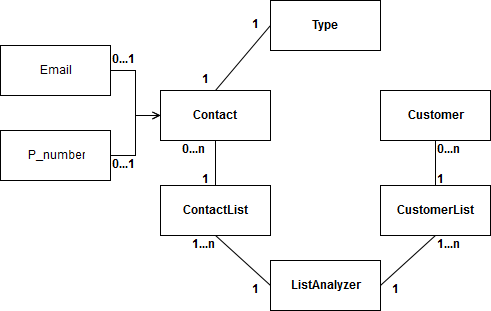

The diagram above was exported from draw.io. Its source (the exported page's mxGraphModel, read from the mxfile embedded in the PNG):
<mxGraphModel dx="1630" dy="950" grid="1" gridSize="10" guides="1" tooltips="1" connect="1" arrows="1" fold="1" page="0" pageScale="1" pageWidth="826" pageHeight="1169" background="#ffffff" math="0" shadow="0">
  <root>
    <mxCell id="0" style=";html=1;" />
    <mxCell id="1" style=";html=1;" parent="0" />
    <mxCell id="17b367f0926f42e-126" style="edgeStyle=none;rounded=0;html=1;exitX=0.5;exitY=1;entryX=0.5;entryY=0;endArrow=none;endFill=0;jettySize=auto;orthogonalLoop=1;" edge="1" parent="1" source="17b367f0926f42e-114" target="17b367f0926f42e-115">
      <mxGeometry relative="1" as="geometry" />
    </mxCell>
    <mxCell id="17b367f0926f42e-114" value="&lt;b&gt;Contact&lt;/b&gt;" style="html=1;" vertex="1" parent="1">
      <mxGeometry x="-400" y="-190" width="110" height="50" as="geometry" />
    </mxCell>
    <mxCell id="17b367f0926f42e-127" style="edgeStyle=none;rounded=0;html=1;exitX=0.5;exitY=1;entryX=0;entryY=0.5;endArrow=none;endFill=0;jettySize=auto;orthogonalLoop=1;" edge="1" parent="1" source="17b367f0926f42e-115" target="17b367f0926f42e-119">
      <mxGeometry relative="1" as="geometry" />
    </mxCell>
    <mxCell id="17b367f0926f42e-115" value="&lt;b&gt;ContactList&lt;/b&gt;" style="html=1;" vertex="1" parent="1">
      <mxGeometry x="-400" y="-95" width="110" height="50" as="geometry" />
    </mxCell>
    <mxCell id="17b367f0926f42e-128" style="edgeStyle=none;rounded=0;html=1;exitX=0.5;exitY=1;entryX=0.5;entryY=0;endArrow=none;endFill=0;jettySize=auto;orthogonalLoop=1;" edge="1" parent="1" source="17b367f0926f42e-116" target="17b367f0926f42e-117">
      <mxGeometry relative="1" as="geometry" />
    </mxCell>
    <mxCell id="17b367f0926f42e-116" value="&lt;b&gt;Customer&lt;/b&gt;" style="html=1;" vertex="1" parent="1">
      <mxGeometry x="-180" y="-190" width="110" height="50" as="geometry" />
    </mxCell>
    <mxCell id="17b367f0926f42e-129" style="edgeStyle=none;rounded=0;html=1;exitX=0.5;exitY=1;entryX=1;entryY=0.5;endArrow=none;endFill=0;jettySize=auto;orthogonalLoop=1;strokeColor=#000000;" edge="1" parent="1" source="17b367f0926f42e-117" target="17b367f0926f42e-119">
      <mxGeometry relative="1" as="geometry" />
    </mxCell>
    <mxCell id="17b367f0926f42e-117" value="&lt;b&gt;CustomerList&lt;/b&gt;" style="html=1;" vertex="1" parent="1">
      <mxGeometry x="-180" y="-95" width="110" height="50" as="geometry" />
    </mxCell>
    <mxCell id="17b367f0926f42e-125" style="edgeStyle=none;rounded=0;html=1;exitX=0;exitY=0.5;entryX=0.5;entryY=0;jettySize=auto;orthogonalLoop=1;endArrow=none;endFill=0;" edge="1" parent="1" source="17b367f0926f42e-118" target="17b367f0926f42e-114">
      <mxGeometry relative="1" as="geometry" />
    </mxCell>
    <mxCell id="17b367f0926f42e-118" value="&lt;b&gt;Type&lt;/b&gt;" style="html=1;" vertex="1" parent="1">
      <mxGeometry x="-290" y="-280" width="110" height="50" as="geometry" />
    </mxCell>
    <mxCell id="17b367f0926f42e-119" value="&lt;b&gt;ListAnalyzer&lt;/b&gt;" style="html=1;" vertex="1" parent="1">
      <mxGeometry x="-290" y="-20" width="110" height="50" as="geometry" />
    </mxCell>
    <mxCell id="17b367f0926f42e-138" value="1&lt;br&gt;" style="text;html=1;resizable=0;points=[];autosize=1;align=left;verticalAlign=top;spacingTop=-4;fontStyle=1" vertex="1" parent="1">
      <mxGeometry x="-310" width="20" height="20" as="geometry" />
    </mxCell>
    <mxCell id="17b367f0926f42e-139" value="1&lt;br&gt;" style="text;html=1;resizable=0;points=[];autosize=1;align=left;verticalAlign=top;spacingTop=-4;fontStyle=1" vertex="1" parent="1">
      <mxGeometry x="-170" width="20" height="20" as="geometry" />
    </mxCell>
    <mxCell id="17b367f0926f42e-140" value="1" style="text;html=1;resizable=0;points=[];autosize=1;align=left;verticalAlign=top;spacingTop=-4;fontStyle=1" vertex="1" parent="1">
      <mxGeometry x="-125" y="-110" width="20" height="20" as="geometry" />
    </mxCell>
    <mxCell id="17b367f0926f42e-141" value="0...n" style="text;html=1;resizable=0;points=[];autosize=1;align=left;verticalAlign=top;spacingTop=-4;fontStyle=1" vertex="1" parent="1">
      <mxGeometry x="-125" y="-140" width="40" height="20" as="geometry" />
    </mxCell>
    <mxCell id="17b367f0926f42e-142" value="0...n" style="text;html=1;resizable=0;points=[];autosize=1;align=left;verticalAlign=top;spacingTop=-4;fontStyle=1" vertex="1" parent="1">
      <mxGeometry x="-380" y="-140" width="40" height="20" as="geometry" />
    </mxCell>
    <mxCell id="17b367f0926f42e-143" value="1" style="text;html=1;resizable=0;points=[];autosize=1;align=left;verticalAlign=top;spacingTop=-4;fontStyle=1" vertex="1" parent="1">
      <mxGeometry x="-360" y="-110" width="20" height="20" as="geometry" />
    </mxCell>
    <mxCell id="17b367f0926f42e-144" value="1&lt;br&gt;" style="text;html=1;resizable=0;points=[];autosize=1;align=left;verticalAlign=top;spacingTop=-4;fontStyle=1" vertex="1" parent="1">
      <mxGeometry x="-310" y="-265" width="20" height="20" as="geometry" />
    </mxCell>
    <mxCell id="17b367f0926f42e-145" value="1&lt;br&gt;" style="text;html=1;resizable=0;points=[];autosize=1;align=left;verticalAlign=top;spacingTop=-4;fontStyle=1" vertex="1" parent="1">
      <mxGeometry x="-360" y="-210" width="20" height="20" as="geometry" />
    </mxCell>
    <mxCell id="17b367f0926f42e-146" value="1...n" style="text;html=1;resizable=0;points=[];autosize=1;align=left;verticalAlign=top;spacingTop=-4;fontStyle=1" vertex="1" parent="1">
      <mxGeometry x="-370" y="-45" width="40" height="20" as="geometry" />
    </mxCell>
    <mxCell id="17b367f0926f42e-149" style="edgeStyle=orthogonalEdgeStyle;rounded=0;html=1;exitX=1;exitY=0.5;entryX=0;entryY=0.5;endArrow=open;endFill=0;jettySize=auto;orthogonalLoop=1;strokeColor=#000000;" edge="1" parent="1" source="17b367f0926f42e-147" target="17b367f0926f42e-114">
      <mxGeometry relative="1" as="geometry" />
    </mxCell>
    <mxCell id="17b367f0926f42e-147" value="Email" style="html=1;" vertex="1" parent="1">
      <mxGeometry x="-560" y="-235" width="110" height="50" as="geometry" />
    </mxCell>
    <mxCell id="17b367f0926f42e-150" style="edgeStyle=orthogonalEdgeStyle;rounded=0;html=1;exitX=1;exitY=0.5;entryX=0;entryY=0.5;endArrow=open;endFill=0;jettySize=auto;orthogonalLoop=1;strokeColor=#000000;" edge="1" parent="1" source="17b367f0926f42e-148" target="17b367f0926f42e-114">
      <mxGeometry relative="1" as="geometry" />
    </mxCell>
    <mxCell id="17b367f0926f42e-148" value="P_number" style="html=1;" vertex="1" parent="1">
      <mxGeometry x="-560" y="-150" width="110" height="50" as="geometry" />
    </mxCell>
    <mxCell id="17b367f0926f42e-151" value="0...1" style="text;html=1;resizable=0;points=[];autosize=1;align=left;verticalAlign=top;spacingTop=-4;fontStyle=1" vertex="1" parent="1">
      <mxGeometry x="-450" y="-230" width="40" height="20" as="geometry" />
    </mxCell>
    <mxCell id="17b367f0926f42e-152" value="0...1" style="text;html=1;resizable=0;points=[];autosize=1;align=left;verticalAlign=top;spacingTop=-4;fontStyle=1" vertex="1" parent="1">
      <mxGeometry x="-450" y="-125" width="40" height="20" as="geometry" />
    </mxCell>
    <mxCell id="17b367f0926f42e-153" value="1...n" style="text;html=1;resizable=0;points=[];autosize=1;align=left;verticalAlign=top;spacingTop=-4;fontStyle=1" vertex="1" parent="1">
      <mxGeometry x="-125" y="-45" width="40" height="20" as="geometry" />
    </mxCell>
  </root>
</mxGraphModel>